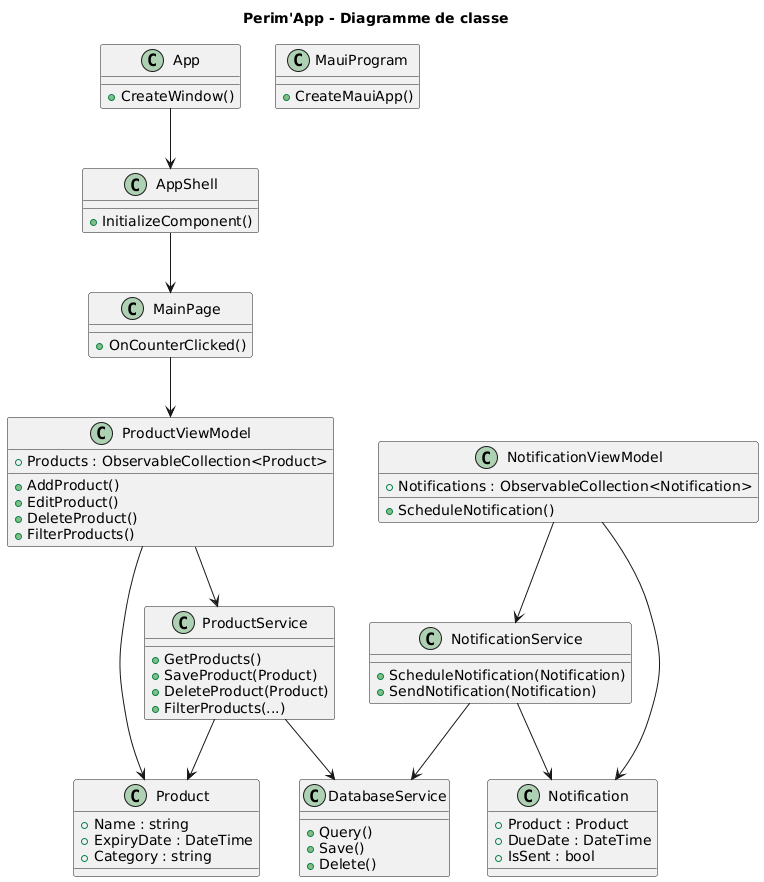

The diagram above was rendered by PlantUML. Its source (embedded in the PNG):
@startuml
title Perim'App - Diagramme de classe

' Application core
class App {
    +CreateWindow()
}

class MauiProgram {
    +CreateMauiApp()
}

class AppShell {
    +InitializeComponent()
}

' UI Pages
class MainPage {
    +OnCounterClicked()
}

' MVVM ViewModels
class ProductViewModel {
    +Products : ObservableCollection<Product>
    +AddProduct()
    +EditProduct()
    +DeleteProduct()
    +FilterProducts()
}

class NotificationViewModel {
    +Notifications : ObservableCollection<Notification>
    +ScheduleNotification()
}

' Models
class Product {
    +Name : string
    +ExpiryDate : DateTime
    +Category : string
}

class Notification {
    +Product : Product
    +DueDate : DateTime
    +IsSent : bool
}

' Services
class ProductService {
    +GetProducts()
    +SaveProduct(Product)
    +DeleteProduct(Product)
    +FilterProducts(...)
}

class NotificationService {
    +ScheduleNotification(Notification)
    +SendNotification(Notification)
}

class DatabaseService {
    +Query()
    +Save()
    +Delete()
}

' Relationships
App --> AppShell
AppShell --> MainPage
MainPage --> ProductViewModel
ProductViewModel --> Product
ProductViewModel --> ProductService
ProductService --> DatabaseService
NotificationViewModel --> Notification
NotificationViewModel --> NotificationService
NotificationService --> DatabaseService

ProductService --> Product
NotificationService --> Notification
@enduml